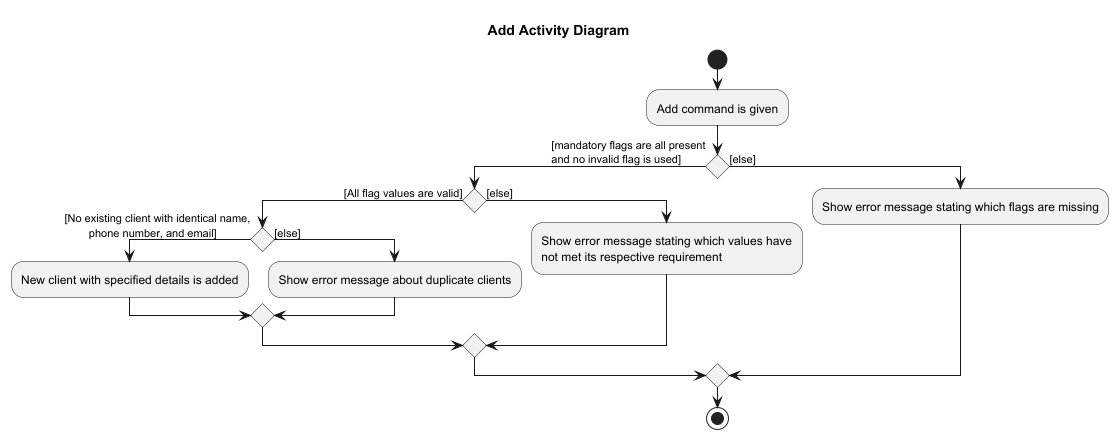

The diagram above was rendered by PlantUML. Its source (embedded in the PNG):
@startuml
'https://plantuml.com/activity-diagram-beta
title Add Activity Diagram
start
:Add command is given;

if () then ([mandatory flags are all present
and no invalid flag is used])
    if () then ([All flag values are valid])
        if () then ([No existing client with identical name,
        phone number, and email])
            :New client with specified details is added;
        else ([else])
            :Show error message about duplicate clients;
        endif

    else ([else])
        :Show error message stating which values have
        not met its respective requirement;
    endif
else ([else])
    :Show error message stating which flags are missing;
endif

stop
@enduml